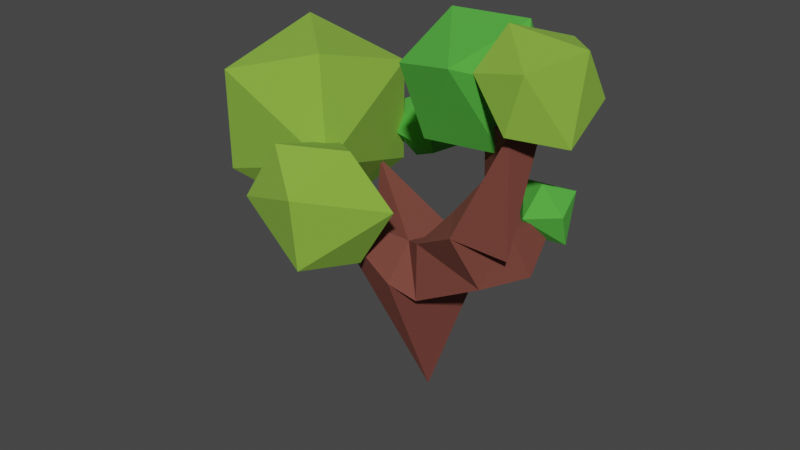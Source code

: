 # Source: Tree0.blend  (saved by Blender 2.93.20; exported with 4.5.12 LTS)
import bpy
from mathutils import Matrix  # noqa: F401  (used for matrix-valued properties, if any)

bpy.ops.wm.read_factory_settings(use_empty=True)
scene = bpy.context.scene
scene.name = 'Scene'

# ---- collections
col_collection = bpy.data.collections.new('Collection'); scene.collection.children.link(col_collection)

# ---- materials (node trees are filled in below, after node groups)
mat_log_001 = bpy.data.materials.new('log.001')
mat_log_001.alpha_threshold = 0.0
mat_log_001.use_transparent_shadow = False
mat_log_001.line_color = (0.0, 0.0, 0.0, 1.0)
mat_leaf_002 = bpy.data.materials.new('leaf.002')
mat_leaf_002.use_transparent_shadow = False
mat_leaf_001 = bpy.data.materials.new('leaf.001')
mat_leaf_001.use_transparent_shadow = False

# ---- material node trees
mat_log_001.use_nodes = True; mat_log_001.node_tree.nodes.clear()
_N = mat_log_001.node_tree.nodes; _L = mat_log_001.node_tree.links
n0 = _N.new('ShaderNodeOutputMaterial'); n0.name = 'Material Output'; n0.location = (300, 300)
n1 = _N.new('ShaderNodeBsdfPrincipled'); n1.name = 'Principled BSDF'; n1.location = (10, 300)
n1.distribution = 'GGX'
n1.subsurface_method = 'BURLEY'
n1.inputs[0].default_value = (0.1803, 0.04974, 0.03479, 1.0)
n1.inputs[2].default_value = 0.9045
n1.inputs[3].default_value = 1.45
n1.inputs[27].default_value = (0.0, 0.0, 0.0, 1.0)
n1.inputs[28].default_value = 1.0
_L.new(n1.outputs[0], n0.inputs[0])
n0.is_active_output = True
mat_leaf_002.use_nodes = True; mat_leaf_002.node_tree.nodes.clear()
_N = mat_leaf_002.node_tree.nodes; _L = mat_leaf_002.node_tree.links
n0 = _N.new('ShaderNodeBsdfPrincipled'); n0.name = 'Principled BSDF'; n0.location = (10, 300)
n0.distribution = 'GGX'
n0.subsurface_method = 'BURLEY'
n0.inputs[0].default_value = (0.2421, 0.4701, 0.04691, 1.0)
n0.inputs[2].default_value = 1.0
n0.inputs[3].default_value = 1.45
n0.inputs[27].default_value = (0.0, 0.0, 0.0, 1.0)
n0.inputs[28].default_value = 1.0
n1 = _N.new('ShaderNodeOutputMaterial'); n1.name = 'Material Output'; n1.location = (300, 300)
_L.new(n0.outputs[0], n1.inputs[0])
n1.is_active_output = True
mat_leaf_001.use_nodes = True; mat_leaf_001.node_tree.nodes.clear()
_N = mat_leaf_001.node_tree.nodes; _L = mat_leaf_001.node_tree.links
n0 = _N.new('ShaderNodeBsdfPrincipled'); n0.name = 'Principled BSDF'; n0.location = (10, 300)
n0.distribution = 'GGX'
n0.subsurface_method = 'BURLEY'
n0.inputs[0].default_value = (0.07719, 0.4299, 0.0439, 1.0)
n0.inputs[2].default_value = 1.0
n0.inputs[3].default_value = 1.45
n0.inputs[27].default_value = (0.0, 0.0, 0.0, 1.0)
n0.inputs[28].default_value = 1.0
n1 = _N.new('ShaderNodeOutputMaterial'); n1.name = 'Material Output'; n1.location = (300, 300)
_L.new(n0.outputs[0], n1.inputs[0])
n1.is_active_output = True

# ---- world
world_world = bpy.data.worlds.new('World'); scene.world = world_world
world_world.use_nodes = True; world_world.node_tree.nodes.clear()
_N = world_world.node_tree.nodes; _L = world_world.node_tree.links
n0 = _N.new('ShaderNodeOutputWorld'); n0.name = 'World Output'; n0.location = (300, 300)
n1 = _N.new('ShaderNodeBackground'); n1.name = 'Background'; n1.location = (10, 300)
n1.inputs[0].default_value = (0.05088, 0.05088, 0.05088, 1.0)
_L.new(n1.outputs[0], n0.inputs[0])
n0.is_active_output = True
world_world.color = (0.05088, 0.05088, 0.05088)
world_world.use_sun_shadow = False
world_world.sun_shadow_jitter_overblur = 0.0

# ---- meshes
me_cube = bpy.data.meshes.new('Cube')
me_cube.from_pydata([(-0.01328, -0.1351, -0.1956), (0.6839, -0.5951, 1.822), (-0.4122, -1.117, 2.251), (-0.5237, 0.6173, 2.582), (-1.343, -0.2245, 2.722), (-0.5212, -0.09712, 1.896), (0.04305, -0.2185, 1.437), (1.045, -0.3577, 2.701), (0.7513, -0.3581, 3.281), (1.137, 0.1141, 2.201), (1.348, -0.5738, 3.669)], [(7, 10), (1, 9), (7, 8), (1, 7), (6, 1), (6, 2), (5, 3), (5, 4), (6, 5), (0, 6)], [])
_uv = me_cube.uv_layers.new(name='UVMap')
_uv.uv.foreach_set('vector', [])
me_cube.materials.append(mat_log_001)
me_cube.use_remesh_preserve_volume = False
me_cube.use_remesh_preserve_attributes = False
me_cube.use_mirror_vertex_groups = False
me_cube.update()
me_icosphere = bpy.data.meshes.new('Icosphere')
me_icosphere.from_pydata([(-0.124, -0.9354, 1.734), (-0.2399, -1.569, 1.881), (-0.7406, -1.173, 1.711), (-0.6254, -0.5757, 1.971), (0.187, -0.8641, 2.278), (-0.2412, -1.63, 2.539), (-1.054, -1.341, 2.232), (-0.6267, -0.6358, 2.629), (-0.126, -1.033, 2.799), (-0.7427, -1.27, 2.776)], [], [(0, 4, 1), (0, 1, 2), (0, 2, 3), (0, 3, 4), (7, 8, 4, 3), (1, 5, 6, 2), (6, 7, 3, 2), (5, 8, 9), (6, 5, 9), (7, 6, 9), (8, 7, 9), (4, 8, 5, 1)])
_uv = me_icosphere.uv_layers.new(name='UVMap')
_uv.uv.foreach_set('vector', [0.1818, 0.0, 0.3636, 0.1575, 0.09091, 0.1575, 0.9091, 0.0, 1.0, 0.1575, 0.8182, 0.1575, 0.7273, 0.0, 0.8182, 0.1575, 0.6364, 0.1575, 0.5455, 0.0, 0.6364, 0.1575, 0.3636, 0.1575, 0.5455, 0.3149, 0.3636, 0.3149, 0.3636, 0.1575, 0.6364, 0.1575, 0.09091, 0.1575, 0.1818, 0.3149, 0.8182, 0.3149, 0.8182, 0.1575, 0.8182, 0.3149, 0.5455, 0.3149, 0.6364, 0.1575, 0.8182, 0.1575, 0.1818, 0.3149, 0.3636, 0.3149, 0.2727, 0.4724, 0.0, 0.3149, 0.1818, 0.3149, 0.09091, 0.4724, 0.5455, 0.3149, 0.8182, 0.3149, 0.6364, 0.4724, 0.3636, 0.3149, 0.5455, 0.3149, 0.4545, 0.4724, 0.3636, 0.1575, 0.3636, 0.3149, 0.1818, 0.3149, 0.09091, 0.1575])
me_icosphere.materials.append(mat_leaf_002)
me_icosphere.use_remesh_fix_poles = True
me_icosphere.use_remesh_preserve_attributes = False
me_icosphere.update()
me_icosphere_001 = bpy.data.meshes.new('Icosphere.001')
me_icosphere_001.from_pydata([(-0.3448, 0.3303, 2.268), (-0.4012, 0.3019, 2.658), (-0.7022, 0.2374, 2.41), (-0.669, 0.4921, 2.109), (-0.1944, 0.6735, 2.313), (-0.4388, 0.668, 2.803), (-0.9134, 0.4866, 2.599), (-0.7066, 0.8582, 2.254), (-0.4056, 0.9227, 2.502), (-0.763, 0.8298, 2.645)], [], [(0, 4, 1), (0, 1, 2), (0, 2, 3), (0, 3, 4), (4, 8, 5, 1), (1, 5, 6, 2), (6, 7, 3, 2), (5, 8, 9), (6, 5, 9), (7, 6, 9), (8, 7, 9), (7, 8, 4, 3)])
_uv = me_icosphere_001.uv_layers.new(name='UVMap')
_uv.uv.foreach_set('vector', [0.1818, 0.0, 0.3636, 0.1575, 0.09091, 0.1575, 0.9091, 0.0, 1.0, 0.1575, 0.8182, 0.1575, 0.7273, 0.0, 0.8182, 0.1575, 0.6364, 0.1575, 0.5455, 0.0, 0.6364, 0.1575, 0.3636, 0.1575, 0.3636, 0.1575, 0.3636, 0.3149, 0.1818, 0.3149, 0.09091, 0.1575, 0.09091, 0.1575, 0.1818, 0.3149, 0.8182, 0.3149, 0.8182, 0.1575, 0.8182, 0.3149, 0.5455, 0.3149, 0.6364, 0.1575, 0.8182, 0.1575, 0.1818, 0.3149, 0.3636, 0.3149, 0.2727, 0.4724, 0.0, 0.3149, 0.1818, 0.3149, 0.09091, 0.4724, 0.5455, 0.3149, 0.8182, 0.3149, 0.6364, 0.4724, 0.3636, 0.3149, 0.5455, 0.3149, 0.4545, 0.4724, 0.5455, 0.3149, 0.3636, 0.3149, 0.3636, 0.1575, 0.6364, 0.1575])
me_icosphere_001.materials.append(mat_leaf_001)
me_icosphere_001.use_remesh_fix_poles = True
me_icosphere_001.use_remesh_preserve_attributes = False
me_icosphere_001.update()
me_icosphere_002 = bpy.data.meshes.new('Icosphere.002')
me_icosphere_002.from_pydata([(-0.8371, -0.6188, 3.359), (-0.6836, 0.3282, 3.094), (-1.575, 0.04464, 3.433), (-1.761, -0.8694, 3.085), (-0.505, -0.9113, 2.519), (-0.7349, 0.3815, 2.101), (-1.99, 0.4235, 2.667), (-1.812, -0.816, 2.092), (-0.92, -0.5325, 1.753), (-1.658, 0.131, 1.827)], [], [(0, 4, 1), (0, 1, 2), (0, 2, 3), (0, 3, 4), (7, 8, 4, 3), (1, 5, 6, 2), (6, 7, 3, 2), (5, 8, 9), (6, 5, 9), (7, 6, 9), (8, 7, 9), (4, 8, 5, 1)])
_uv = me_icosphere_002.uv_layers.new(name='UVMap')
_uv.uv.foreach_set('vector', [0.1818, 0.0, 0.3636, 0.1575, 0.09091, 0.1575, 0.9091, 0.0, 1.0, 0.1575, 0.8182, 0.1575, 0.7273, 0.0, 0.8182, 0.1575, 0.6364, 0.1575, 0.5455, 0.0, 0.6364, 0.1575, 0.3636, 0.1575, 0.5455, 0.3149, 0.3636, 0.3149, 0.3636, 0.1575, 0.6364, 0.1575, 0.09091, 0.1575, 0.1818, 0.3149, 0.8182, 0.3149, 0.8182, 0.1575, 0.8182, 0.3149, 0.5455, 0.3149, 0.6364, 0.1575, 0.8182, 0.1575, 0.1818, 0.3149, 0.3636, 0.3149, 0.2727, 0.4724, 0.0, 0.3149, 0.1818, 0.3149, 0.09091, 0.4724, 0.5455, 0.3149, 0.8182, 0.3149, 0.6364, 0.4724, 0.3636, 0.3149, 0.5455, 0.3149, 0.4545, 0.4724, 0.3636, 0.1575, 0.3636, 0.3149, 0.1818, 0.3149, 0.09091, 0.1575])
me_icosphere_002.materials.append(mat_leaf_002)
me_icosphere_002.use_remesh_fix_poles = True
me_icosphere_002.use_remesh_preserve_attributes = False
me_icosphere_002.update()
me_icosphere_003 = bpy.data.meshes.new('Icosphere.003')
me_icosphere_003.from_pydata([(1.265, -0.9065, 3.247), (1.416, -0.9126, 3.759), (0.9071, -0.8147, 3.633), (0.9013, -0.5202, 3.188), (1.637, -0.5754, 3.14), (1.652, -0.4461, 3.867), (0.9169, -0.3908, 3.915), (1.137, -0.05361, 3.295), (1.646, -0.1515, 3.422), (1.289, -0.05976, 3.807)], [], [(0, 4, 1), (0, 1, 2), (0, 2, 3), (0, 3, 4), (6, 7, 3, 2), (4, 8, 5, 1), (1, 5, 6, 2), (5, 8, 9), (6, 5, 9), (7, 6, 9), (8, 7, 9), (7, 8, 4, 3)])
_uv = me_icosphere_003.uv_layers.new(name='UVMap')
_uv.uv.foreach_set('vector', [0.1818, 0.0, 0.3636, 0.1575, 0.09091, 0.1575, 0.9091, 0.0, 1.0, 0.1575, 0.8182, 0.1575, 0.7273, 0.0, 0.8182, 0.1575, 0.6364, 0.1575, 0.5455, 0.0, 0.6364, 0.1575, 0.3636, 0.1575, 0.8182, 0.3149, 0.5455, 0.3149, 0.6364, 0.1575, 0.8182, 0.1575, 0.3636, 0.1575, 0.3636, 0.3149, 0.1818, 0.3149, 0.09091, 0.1575, 0.09091, 0.1575, 0.1818, 0.3149, 0.8182, 0.3149, 0.8182, 0.1575, 0.1818, 0.3149, 0.3636, 0.3149, 0.2727, 0.4724, 0.0, 0.3149, 0.1818, 0.3149, 0.09091, 0.4724, 0.5455, 0.3149, 0.8182, 0.3149, 0.6364, 0.4724, 0.3636, 0.3149, 0.5455, 0.3149, 0.4545, 0.4724, 0.5455, 0.3149, 0.3636, 0.3149, 0.3636, 0.1575, 0.6364, 0.1575])
me_icosphere_003.materials.append(mat_leaf_002)
me_icosphere_003.use_remesh_fix_poles = True
me_icosphere_003.use_remesh_preserve_attributes = False
me_icosphere_003.update()
me_icosphere_004 = bpy.data.meshes.new('Icosphere.004')
me_icosphere_004.from_pydata([(1.054, 0.06378, 3.238), (0.895, -0.05755, 3.867), (1.211, -0.516, 3.512), (0.9751, -0.4954, 2.896), (0.4577, 0.2253, 3.116), (0.2555, -0.2205, 3.887), (0.7728, -0.9412, 3.667), (0.3356, -0.6584, 2.916), (0.01958, -0.1999, 3.271), (0.1762, -0.7797, 3.545)], [], [(0, 4, 1), (0, 1, 2), (0, 2, 3), (0, 3, 4), (7, 8, 4, 3), (4, 8, 5, 1), (6, 7, 3, 2), (5, 8, 9), (6, 5, 9), (7, 6, 9), (8, 7, 9), (1, 5, 6, 2)])
_uv = me_icosphere_004.uv_layers.new(name='UVMap')
_uv.uv.foreach_set('vector', [0.1818, 0.0, 0.3636, 0.1575, 0.09091, 0.1575, 0.9091, 0.0, 1.0, 0.1575, 0.8182, 0.1575, 0.7273, 0.0, 0.8182, 0.1575, 0.6364, 0.1575, 0.5455, 0.0, 0.6364, 0.1575, 0.3636, 0.1575, 0.5455, 0.3149, 0.3636, 0.3149, 0.3636, 0.1575, 0.6364, 0.1575, 0.3636, 0.1575, 0.3636, 0.3149, 0.1818, 0.3149, 0.09091, 0.1575, 0.8182, 0.3149, 0.5455, 0.3149, 0.6364, 0.1575, 0.8182, 0.1575, 0.1818, 0.3149, 0.3636, 0.3149, 0.2727, 0.4724, 0.0, 0.3149, 0.1818, 0.3149, 0.09091, 0.4724, 0.5455, 0.3149, 0.8182, 0.3149, 0.6364, 0.4724, 0.3636, 0.3149, 0.5455, 0.3149, 0.4545, 0.4724, 0.09091, 0.1575, 0.1818, 0.3149, 0.8182, 0.3149, 0.8182, 0.1575])
me_icosphere_004.materials.append(mat_leaf_001)
me_icosphere_004.use_remesh_fix_poles = True
me_icosphere_004.use_remesh_preserve_attributes = False
me_icosphere_004.update()
me_icosphere_005 = bpy.data.meshes.new('Icosphere.005')
me_icosphere_005.from_pydata([(1.04, 0.1589, 1.93), (0.8681, -0.1005, 2.034), (0.7962, 0.1991, 2.146), (1.077, 0.3634, 2.184), (1.306, 0.01409, 2.006), (1.045, -0.2543, 2.263), (0.8164, 0.09501, 2.441), (1.255, 0.2096, 2.413), (1.327, -0.08999, 2.301), (1.083, -0.04977, 2.517)], [], [(0, 4, 1), (0, 1, 2), (0, 2, 3), (0, 3, 4), (6, 7, 3, 2), (7, 8, 4, 3), (1, 5, 6, 2), (5, 8, 9), (6, 5, 9), (7, 6, 9), (8, 7, 9), (4, 8, 5, 1)])
_uv = me_icosphere_005.uv_layers.new(name='UVMap')
_uv.uv.foreach_set('vector', [0.1818, 0.0, 0.3636, 0.1575, 0.09091, 0.1575, 0.9091, 0.0, 1.0, 0.1575, 0.8182, 0.1575, 0.7273, 0.0, 0.8182, 0.1575, 0.6364, 0.1575, 0.5455, 0.0, 0.6364, 0.1575, 0.3636, 0.1575, 0.8182, 0.3149, 0.5455, 0.3149, 0.6364, 0.1575, 0.8182, 0.1575, 0.5455, 0.3149, 0.3636, 0.3149, 0.3636, 0.1575, 0.6364, 0.1575, 0.09091, 0.1575, 0.1818, 0.3149, 0.8182, 0.3149, 0.8182, 0.1575, 0.1818, 0.3149, 0.3636, 0.3149, 0.2727, 0.4724, 0.0, 0.3149, 0.1818, 0.3149, 0.09091, 0.4724, 0.5455, 0.3149, 0.8182, 0.3149, 0.6364, 0.4724, 0.3636, 0.3149, 0.5455, 0.3149, 0.4545, 0.4724, 0.3636, 0.1575, 0.3636, 0.3149, 0.1818, 0.3149, 0.09091, 0.1575])
me_icosphere_005.materials.append(mat_leaf_001)
me_icosphere_005.use_remesh_fix_poles = True
me_icosphere_005.use_remesh_preserve_attributes = False
me_icosphere_005.update()

# ---- objects
ob_log = bpy.data.objects.new('Log', me_cube)
ob_leaf0 = bpy.data.objects.new('Leaf0', me_icosphere)
ob_leaf1 = bpy.data.objects.new('Leaf1', me_icosphere_001)
ob_leaf2 = bpy.data.objects.new('Leaf2', me_icosphere_002)
ob_leaf3 = bpy.data.objects.new('Leaf3', me_icosphere_003)
ob_leaf4 = bpy.data.objects.new('Leaf4', me_icosphere_004)
ob_leaf5 = bpy.data.objects.new('Leaf5', me_icosphere_005)

# ---- transforms, parenting, visibility, modifiers, constraints
ob_log.location = (0.0, 0.0, 0.0)
ob_log.lock_rotations_4d = False
ob_log.empty_display_type = 'ARROWS'
ob_log.lineart.crease_threshold = 0.0
_m = ob_log.modifiers.new('Skin', 'SKIN')
_m.use_x_symmetry = False
_m = ob_log.modifiers.new('Decimate', 'DECIMATE')
_m.ratio = 0.125
ob_leaf0.location = (0.0, 0.0, 0.0)
ob_leaf1.location = (0.0, 0.0, 0.0)
ob_leaf2.location = (0.0, 0.0, 0.0)
ob_leaf3.location = (0.0, 0.0, 0.0)
ob_leaf4.location = (0.0, 0.0, 0.0)
ob_leaf5.location = (0.0, 0.0, 0.0)

# ---- collection membership
col_collection.objects.link(ob_log)
col_collection.objects.link(ob_leaf0)
col_collection.objects.link(ob_leaf1)
col_collection.objects.link(ob_leaf2)
col_collection.objects.link(ob_leaf3)
col_collection.objects.link(ob_leaf4)
col_collection.objects.link(ob_leaf5)

# ---- scene / render settings (as saved in the file)
scene.frame_start = 1; scene.frame_end = 250; scene.frame_set(1)
scene.render.engine = 'BLENDER_EEVEE_NEXT'
scene.cycles.use_denoising = False
scene.cycles.samples = 128
scene.cycles.sampling_pattern = 'TABULATED_SOBOL'
scene.cycles.use_adaptive_sampling = False
scene.cycles.use_light_tree = False
scene.view_settings.view_transform = 'Filmic'
bpy.context.view_layer.update()

# ---- added for rendering (the .blend has no active camera and no usable light): camera, sun
cam_auto = bpy.data.cameras.new('AutoCamera')
cam_auto.lens = 50.0
cam_auto.sensor_width = 36.0
cam_auto.clip_end = 1000.0
ob_auto_camera = bpy.data.objects.new('AutoCamera', cam_auto)
scene.collection.objects.link(ob_auto_camera)
ob_auto_camera.location = (5.44301, -7.08794, 6.34257)
ob_auto_camera.rotation_euler = (1.09748, -7.21219e-08, 0.694738)
scene.camera = ob_auto_camera
light_auto_sun = bpy.data.lights.new('AutoSun', 'SUN')
light_auto_sun.energy = 3.0
light_auto_sun.angle = 0.0523599
ob_auto_sun = bpy.data.objects.new('AutoSun', light_auto_sun)
scene.collection.objects.link(ob_auto_sun)
ob_auto_sun.rotation_euler = (0.872665, 0.174533, 0.523599)
bpy.context.view_layer.update()
